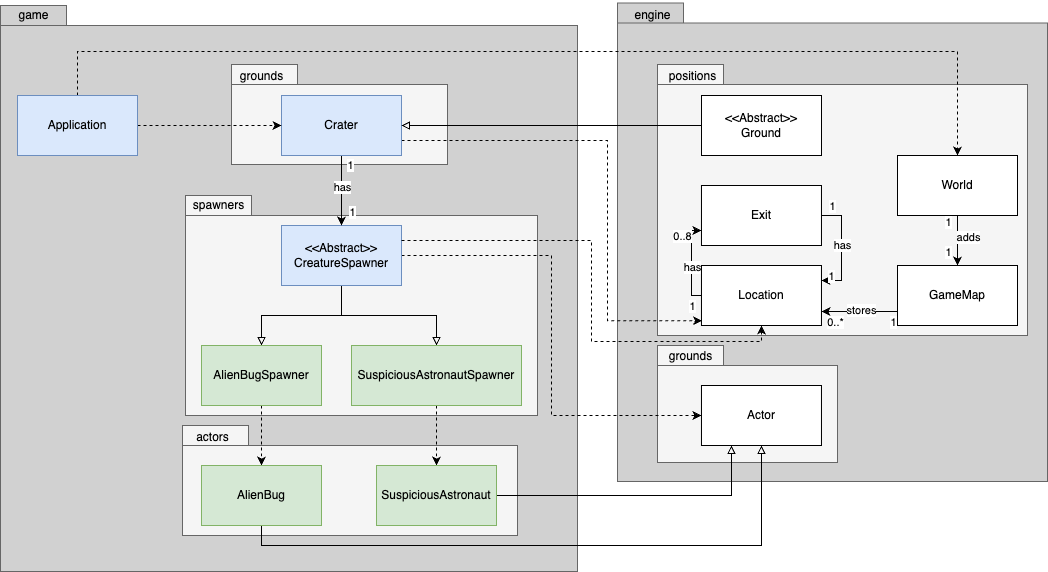

The diagram above was exported from draw.io. Its source (the exported page's mxGraphModel, read from the mxfile embedded in the PNG):
<mxGraphModel dx="1193" dy="-369" grid="1" gridSize="10" guides="1" tooltips="1" connect="1" arrows="1" fold="1" page="1" pageScale="1" pageWidth="827" pageHeight="1169" math="0" shadow="0">
  <root>
    <mxCell id="0" />
    <mxCell id="1" parent="0" />
    <mxCell id="_-cBDNbmjNIhbrfKyF_q-73" value="" style="shape=folder;fontStyle=1;spacingTop=10;tabWidth=66;tabHeight=20;tabPosition=left;html=1;whiteSpace=wrap;fillColor=#d1d1d1;fontColor=#333333;strokeColor=#666666;" parent="1" vertex="1">
      <mxGeometry x="1020" y="1171.5" width="430" height="478.5" as="geometry" />
    </mxCell>
    <mxCell id="_-cBDNbmjNIhbrfKyF_q-74" value="engine" style="text;html=1;align=center;verticalAlign=middle;resizable=0;points=[];autosize=1;strokeColor=none;fillColor=none;" parent="1" vertex="1">
      <mxGeometry x="1025" y="1168.5" width="60" height="30" as="geometry" />
    </mxCell>
    <mxCell id="_-cBDNbmjNIhbrfKyF_q-71" value="" style="shape=folder;fontStyle=1;spacingTop=10;tabWidth=66;tabHeight=20;tabPosition=left;html=1;whiteSpace=wrap;fillColor=#d1d1d1;fontColor=#333333;strokeColor=#666666;" parent="1" vertex="1">
      <mxGeometry x="403" y="1174" width="577" height="566" as="geometry" />
    </mxCell>
    <mxCell id="_-cBDNbmjNIhbrfKyF_q-48" value="" style="shape=folder;fontStyle=1;spacingTop=10;tabWidth=66;tabHeight=20;tabPosition=left;html=1;whiteSpace=wrap;fillColor=#f5f5f5;fontColor=#333333;strokeColor=#666666;" parent="1" vertex="1">
      <mxGeometry x="1060" y="1514" width="180" height="117" as="geometry" />
    </mxCell>
    <mxCell id="_-cBDNbmjNIhbrfKyF_q-46" value="" style="shape=folder;fontStyle=1;spacingTop=10;tabWidth=66;tabHeight=20;tabPosition=left;html=1;whiteSpace=wrap;fillColor=#f5f5f5;fontColor=#333333;strokeColor=#666666;" parent="1" vertex="1">
      <mxGeometry x="1060" y="1233" width="370" height="271" as="geometry" />
    </mxCell>
    <mxCell id="_-cBDNbmjNIhbrfKyF_q-47" value="positions" style="text;html=1;align=center;verticalAlign=middle;resizable=0;points=[];autosize=1;strokeColor=none;fillColor=none;" parent="1" vertex="1">
      <mxGeometry x="1060" y="1230" width="70" height="30" as="geometry" />
    </mxCell>
    <mxCell id="_-cBDNbmjNIhbrfKyF_q-43" value="" style="shape=folder;fontStyle=1;spacingTop=10;tabWidth=66;tabHeight=20;tabPosition=left;html=1;whiteSpace=wrap;fillColor=#f5f5f5;fontColor=#333333;strokeColor=#666666;" parent="1" vertex="1">
      <mxGeometry x="585" y="1594" width="335" height="110" as="geometry" />
    </mxCell>
    <mxCell id="_-cBDNbmjNIhbrfKyF_q-44" value="actors" style="text;html=1;align=center;verticalAlign=middle;resizable=0;points=[];autosize=1;strokeColor=none;fillColor=none;" parent="1" vertex="1">
      <mxGeometry x="585" y="1591" width="60" height="30" as="geometry" />
    </mxCell>
    <mxCell id="_-cBDNbmjNIhbrfKyF_q-41" value="" style="shape=folder;fontStyle=1;spacingTop=10;tabWidth=66;tabHeight=20;tabPosition=left;html=1;whiteSpace=wrap;fillColor=#f5f5f5;fontColor=#333333;strokeColor=#666666;" parent="1" vertex="1">
      <mxGeometry x="588" y="1364" width="352" height="220" as="geometry" />
    </mxCell>
    <mxCell id="_-cBDNbmjNIhbrfKyF_q-42" value="spawners" style="text;html=1;align=center;verticalAlign=middle;resizable=0;points=[];autosize=1;strokeColor=none;fillColor=none;" parent="1" vertex="1">
      <mxGeometry x="586" y="1359" width="70" height="30" as="geometry" />
    </mxCell>
    <mxCell id="_-cBDNbmjNIhbrfKyF_q-39" value="" style="shape=folder;fontStyle=1;spacingTop=10;tabWidth=66;tabHeight=20;tabPosition=left;html=1;whiteSpace=wrap;fillColor=#f5f5f5;fontColor=#333333;strokeColor=#666666;" parent="1" vertex="1">
      <mxGeometry x="634" y="1233" width="216" height="100" as="geometry" />
    </mxCell>
    <mxCell id="_-cBDNbmjNIhbrfKyF_q-40" value="grounds" style="text;html=1;align=center;verticalAlign=middle;resizable=0;points=[];autosize=1;strokeColor=none;fillColor=none;" parent="1" vertex="1">
      <mxGeometry x="629" y="1230" width="70" height="30" as="geometry" />
    </mxCell>
    <mxCell id="_-cBDNbmjNIhbrfKyF_q-8" style="edgeStyle=orthogonalEdgeStyle;rounded=0;orthogonalLoop=1;jettySize=auto;html=1;endArrow=block;endFill=0;" parent="1" source="_-cBDNbmjNIhbrfKyF_q-1" target="_-cBDNbmjNIhbrfKyF_q-2" edge="1">
      <mxGeometry relative="1" as="geometry" />
    </mxCell>
    <mxCell id="_-cBDNbmjNIhbrfKyF_q-9" style="edgeStyle=orthogonalEdgeStyle;rounded=0;orthogonalLoop=1;jettySize=auto;html=1;entryX=0.5;entryY=0;entryDx=0;entryDy=0;endArrow=block;endFill=0;" parent="1" source="_-cBDNbmjNIhbrfKyF_q-1" target="_-cBDNbmjNIhbrfKyF_q-3" edge="1">
      <mxGeometry relative="1" as="geometry" />
    </mxCell>
    <mxCell id="_-cBDNbmjNIhbrfKyF_q-24" style="edgeStyle=orthogonalEdgeStyle;rounded=0;orthogonalLoop=1;jettySize=auto;html=1;exitX=1;exitY=0.5;exitDx=0;exitDy=0;entryX=0;entryY=0.5;entryDx=0;entryDy=0;dashed=1;" parent="1" source="_-cBDNbmjNIhbrfKyF_q-1" target="_-cBDNbmjNIhbrfKyF_q-17" edge="1">
      <mxGeometry relative="1" as="geometry" />
    </mxCell>
    <mxCell id="_-cBDNbmjNIhbrfKyF_q-1" value="&lt;div&gt;&amp;lt;&amp;lt;Abstract&amp;gt;&amp;gt;&lt;/div&gt;CreatureSpawner" style="whiteSpace=wrap;html=1;fillColor=#dae8fc;strokeColor=#6c8ebf;" parent="1" vertex="1">
      <mxGeometry x="684" y="1394" width="120" height="60" as="geometry" />
    </mxCell>
    <mxCell id="_-cBDNbmjNIhbrfKyF_q-6" value="" style="edgeStyle=orthogonalEdgeStyle;rounded=0;orthogonalLoop=1;jettySize=auto;html=1;dashed=1;" parent="1" source="_-cBDNbmjNIhbrfKyF_q-2" target="_-cBDNbmjNIhbrfKyF_q-4" edge="1">
      <mxGeometry relative="1" as="geometry" />
    </mxCell>
    <mxCell id="_-cBDNbmjNIhbrfKyF_q-2" value="AlienBugSpawner" style="whiteSpace=wrap;html=1;fillColor=#d5e8d4;strokeColor=#82b366;" parent="1" vertex="1">
      <mxGeometry x="604" y="1514" width="120" height="60" as="geometry" />
    </mxCell>
    <mxCell id="_-cBDNbmjNIhbrfKyF_q-7" value="" style="edgeStyle=orthogonalEdgeStyle;rounded=0;orthogonalLoop=1;jettySize=auto;html=1;dashed=1;" parent="1" source="_-cBDNbmjNIhbrfKyF_q-3" target="_-cBDNbmjNIhbrfKyF_q-5" edge="1">
      <mxGeometry relative="1" as="geometry" />
    </mxCell>
    <mxCell id="_-cBDNbmjNIhbrfKyF_q-3" value="SuspiciousAstronautSpawner" style="whiteSpace=wrap;html=1;fillColor=#d5e8d4;strokeColor=#82b366;" parent="1" vertex="1">
      <mxGeometry x="754" y="1514" width="170" height="60" as="geometry" />
    </mxCell>
    <mxCell id="_-cBDNbmjNIhbrfKyF_q-22" style="edgeStyle=orthogonalEdgeStyle;rounded=0;orthogonalLoop=1;jettySize=auto;html=1;entryX=0.5;entryY=1;entryDx=0;entryDy=0;endArrow=block;endFill=0;" parent="1" source="_-cBDNbmjNIhbrfKyF_q-4" target="_-cBDNbmjNIhbrfKyF_q-17" edge="1">
      <mxGeometry relative="1" as="geometry">
        <Array as="points">
          <mxPoint x="664" y="1714" />
          <mxPoint x="1164" y="1714" />
        </Array>
      </mxGeometry>
    </mxCell>
    <mxCell id="_-cBDNbmjNIhbrfKyF_q-4" value="AlienBug" style="whiteSpace=wrap;html=1;fillColor=#d5e8d4;strokeColor=#82b366;" parent="1" vertex="1">
      <mxGeometry x="604" y="1634" width="120" height="60" as="geometry" />
    </mxCell>
    <mxCell id="_-cBDNbmjNIhbrfKyF_q-21" style="edgeStyle=orthogonalEdgeStyle;rounded=0;orthogonalLoop=1;jettySize=auto;html=1;entryX=0.25;entryY=1;entryDx=0;entryDy=0;endArrow=block;endFill=0;" parent="1" source="_-cBDNbmjNIhbrfKyF_q-5" target="_-cBDNbmjNIhbrfKyF_q-17" edge="1">
      <mxGeometry relative="1" as="geometry" />
    </mxCell>
    <mxCell id="_-cBDNbmjNIhbrfKyF_q-5" value="SuspiciousAstronaut" style="whiteSpace=wrap;html=1;fillColor=#d5e8d4;strokeColor=#82b366;" parent="1" vertex="1">
      <mxGeometry x="779" y="1634" width="120" height="60" as="geometry" />
    </mxCell>
    <mxCell id="_-cBDNbmjNIhbrfKyF_q-11" value="" style="edgeStyle=orthogonalEdgeStyle;rounded=0;orthogonalLoop=1;jettySize=auto;html=1;endArrow=classic;endFill=1;" parent="1" source="_-cBDNbmjNIhbrfKyF_q-10" target="_-cBDNbmjNIhbrfKyF_q-1" edge="1">
      <mxGeometry relative="1" as="geometry" />
    </mxCell>
    <mxCell id="_-cBDNbmjNIhbrfKyF_q-14" value="1" style="edgeLabel;html=1;align=center;verticalAlign=middle;resizable=0;points=[];" parent="_-cBDNbmjNIhbrfKyF_q-11" connectable="0" vertex="1">
      <mxGeometry x="-0.7064" y="1" relative="1" as="geometry">
        <mxPoint x="7" y="-1" as="offset" />
      </mxGeometry>
    </mxCell>
    <mxCell id="_-cBDNbmjNIhbrfKyF_q-15" value="1" style="edgeLabel;html=1;align=center;verticalAlign=middle;resizable=0;points=[];" parent="_-cBDNbmjNIhbrfKyF_q-11" connectable="0" vertex="1">
      <mxGeometry x="0.6138" relative="1" as="geometry">
        <mxPoint x="10" as="offset" />
      </mxGeometry>
    </mxCell>
    <mxCell id="_-cBDNbmjNIhbrfKyF_q-16" value="has" style="edgeLabel;html=1;align=center;verticalAlign=middle;resizable=0;points=[];" parent="_-cBDNbmjNIhbrfKyF_q-11" connectable="0" vertex="1">
      <mxGeometry x="-0.0956" relative="1" as="geometry">
        <mxPoint as="offset" />
      </mxGeometry>
    </mxCell>
    <mxCell id="_-cBDNbmjNIhbrfKyF_q-75" style="edgeStyle=orthogonalEdgeStyle;rounded=0;orthogonalLoop=1;jettySize=auto;html=1;exitX=1;exitY=0.75;exitDx=0;exitDy=0;entryX=0.005;entryY=0.921;entryDx=0;entryDy=0;entryPerimeter=0;dashed=1;" parent="1" source="_-cBDNbmjNIhbrfKyF_q-10" target="_-cBDNbmjNIhbrfKyF_q-36" edge="1">
      <mxGeometry relative="1" as="geometry">
        <Array as="points">
          <mxPoint x="1010" y="1309" />
          <mxPoint x="1010" y="1489" />
        </Array>
      </mxGeometry>
    </mxCell>
    <mxCell id="_-cBDNbmjNIhbrfKyF_q-10" value="Crater" style="whiteSpace=wrap;html=1;fillColor=#dae8fc;strokeColor=#6c8ebf;" parent="1" vertex="1">
      <mxGeometry x="684" y="1264" width="120" height="60" as="geometry" />
    </mxCell>
    <mxCell id="_-cBDNbmjNIhbrfKyF_q-13" style="edgeStyle=orthogonalEdgeStyle;rounded=0;orthogonalLoop=1;jettySize=auto;html=1;entryX=1;entryY=0.5;entryDx=0;entryDy=0;endArrow=block;endFill=0;" parent="1" source="_-cBDNbmjNIhbrfKyF_q-12" target="_-cBDNbmjNIhbrfKyF_q-10" edge="1">
      <mxGeometry relative="1" as="geometry" />
    </mxCell>
    <mxCell id="_-cBDNbmjNIhbrfKyF_q-12" value="&lt;div&gt;&amp;lt;&amp;lt;Abstract&amp;gt;&amp;gt;&lt;/div&gt;Ground" style="whiteSpace=wrap;html=1;" parent="1" vertex="1">
      <mxGeometry x="1104" y="1264" width="120" height="60" as="geometry" />
    </mxCell>
    <mxCell id="_-cBDNbmjNIhbrfKyF_q-17" value="Actor" style="whiteSpace=wrap;html=1;" parent="1" vertex="1">
      <mxGeometry x="1103.97" y="1554" width="120" height="60" as="geometry" />
    </mxCell>
    <mxCell id="_-cBDNbmjNIhbrfKyF_q-27" style="edgeStyle=orthogonalEdgeStyle;rounded=0;orthogonalLoop=1;jettySize=auto;html=1;exitX=1;exitY=0.5;exitDx=0;exitDy=0;entryX=1;entryY=0.25;entryDx=0;entryDy=0;" parent="1" source="_-cBDNbmjNIhbrfKyF_q-31" target="_-cBDNbmjNIhbrfKyF_q-36" edge="1">
      <mxGeometry relative="1" as="geometry" />
    </mxCell>
    <mxCell id="_-cBDNbmjNIhbrfKyF_q-28" value="1" style="edgeLabel;html=1;align=center;verticalAlign=middle;resizable=0;points=[];" parent="_-cBDNbmjNIhbrfKyF_q-27" connectable="0" vertex="1">
      <mxGeometry x="-0.8127" y="-1" relative="1" as="geometry">
        <mxPoint y="-11" as="offset" />
      </mxGeometry>
    </mxCell>
    <mxCell id="_-cBDNbmjNIhbrfKyF_q-29" value="1" style="edgeLabel;html=1;align=center;verticalAlign=middle;resizable=0;points=[];" parent="_-cBDNbmjNIhbrfKyF_q-27" connectable="0" vertex="1">
      <mxGeometry x="0.7968" relative="1" as="geometry">
        <mxPoint x="-1" y="-5" as="offset" />
      </mxGeometry>
    </mxCell>
    <mxCell id="_-cBDNbmjNIhbrfKyF_q-30" value="has" style="edgeLabel;html=1;align=center;verticalAlign=middle;resizable=0;points=[];" parent="_-cBDNbmjNIhbrfKyF_q-27" connectable="0" vertex="1">
      <mxGeometry x="-0.0889" y="2" relative="1" as="geometry">
        <mxPoint x="-2" y="2" as="offset" />
      </mxGeometry>
    </mxCell>
    <mxCell id="_-cBDNbmjNIhbrfKyF_q-31" value="Exit" style="whiteSpace=wrap;html=1;" parent="1" vertex="1">
      <mxGeometry x="1103.97" y="1354" width="120" height="60" as="geometry" />
    </mxCell>
    <mxCell id="_-cBDNbmjNIhbrfKyF_q-32" style="edgeStyle=orthogonalEdgeStyle;rounded=0;orthogonalLoop=1;jettySize=auto;html=1;entryX=0;entryY=0.75;entryDx=0;entryDy=0;" parent="1" source="_-cBDNbmjNIhbrfKyF_q-36" target="_-cBDNbmjNIhbrfKyF_q-31" edge="1">
      <mxGeometry relative="1" as="geometry">
        <Array as="points">
          <mxPoint x="1093.97" y="1464" />
          <mxPoint x="1093.97" y="1399" />
        </Array>
      </mxGeometry>
    </mxCell>
    <mxCell id="_-cBDNbmjNIhbrfKyF_q-33" value="0..8" style="edgeLabel;html=1;align=center;verticalAlign=middle;resizable=0;points=[];" parent="_-cBDNbmjNIhbrfKyF_q-32" connectable="0" vertex="1">
      <mxGeometry x="0.5216" y="2" relative="1" as="geometry">
        <mxPoint x="-8" y="-5" as="offset" />
      </mxGeometry>
    </mxCell>
    <mxCell id="_-cBDNbmjNIhbrfKyF_q-34" value="1" style="edgeLabel;html=1;align=center;verticalAlign=middle;resizable=0;points=[];" parent="_-cBDNbmjNIhbrfKyF_q-32" connectable="0" vertex="1">
      <mxGeometry x="-0.7137" relative="1" as="geometry">
        <mxPoint y="13" as="offset" />
      </mxGeometry>
    </mxCell>
    <mxCell id="_-cBDNbmjNIhbrfKyF_q-35" value="has" style="edgeLabel;html=1;align=center;verticalAlign=middle;resizable=0;points=[];" parent="_-cBDNbmjNIhbrfKyF_q-32" connectable="0" vertex="1">
      <mxGeometry x="-0.0893" y="-1" relative="1" as="geometry">
        <mxPoint x="-1" as="offset" />
      </mxGeometry>
    </mxCell>
    <mxCell id="_-cBDNbmjNIhbrfKyF_q-36" value="Location" style="whiteSpace=wrap;html=1;" parent="1" vertex="1">
      <mxGeometry x="1103.97" y="1434" width="120" height="60" as="geometry" />
    </mxCell>
    <mxCell id="_-cBDNbmjNIhbrfKyF_q-37" style="edgeStyle=orthogonalEdgeStyle;rounded=0;orthogonalLoop=1;jettySize=auto;html=1;exitX=1;exitY=0.25;exitDx=0;exitDy=0;entryX=0.5;entryY=1;entryDx=0;entryDy=0;dashed=1;" parent="1" source="_-cBDNbmjNIhbrfKyF_q-1" target="_-cBDNbmjNIhbrfKyF_q-36" edge="1">
      <mxGeometry relative="1" as="geometry">
        <Array as="points">
          <mxPoint x="994" y="1409" />
          <mxPoint x="994" y="1510" />
          <mxPoint x="1164" y="1510" />
        </Array>
      </mxGeometry>
    </mxCell>
    <mxCell id="_-cBDNbmjNIhbrfKyF_q-49" value="grounds" style="text;html=1;align=center;verticalAlign=middle;resizable=0;points=[];autosize=1;strokeColor=none;fillColor=none;" parent="1" vertex="1">
      <mxGeometry x="1058" y="1510" width="70" height="30" as="geometry" />
    </mxCell>
    <mxCell id="_-cBDNbmjNIhbrfKyF_q-51" style="edgeStyle=orthogonalEdgeStyle;rounded=0;orthogonalLoop=1;jettySize=auto;html=1;entryX=0;entryY=0.5;entryDx=0;entryDy=0;dashed=1;" parent="1" source="_-cBDNbmjNIhbrfKyF_q-50" target="_-cBDNbmjNIhbrfKyF_q-10" edge="1">
      <mxGeometry relative="1" as="geometry">
        <Array as="points">
          <mxPoint x="470" y="1294" />
        </Array>
      </mxGeometry>
    </mxCell>
    <mxCell id="_-cBDNbmjNIhbrfKyF_q-70" style="edgeStyle=orthogonalEdgeStyle;rounded=0;orthogonalLoop=1;jettySize=auto;html=1;entryX=0.5;entryY=0;entryDx=0;entryDy=0;dashed=1;" parent="1" source="_-cBDNbmjNIhbrfKyF_q-50" target="_-cBDNbmjNIhbrfKyF_q-58" edge="1">
      <mxGeometry relative="1" as="geometry">
        <Array as="points">
          <mxPoint x="480" y="1220" />
          <mxPoint x="1360" y="1220" />
        </Array>
      </mxGeometry>
    </mxCell>
    <mxCell id="_-cBDNbmjNIhbrfKyF_q-50" value="Application" style="whiteSpace=wrap;html=1;fillColor=#dae8fc;strokeColor=#6c8ebf;" parent="1" vertex="1">
      <mxGeometry x="420" y="1264" width="120" height="60" as="geometry" />
    </mxCell>
    <mxCell id="_-cBDNbmjNIhbrfKyF_q-54" value="" style="edgeStyle=orthogonalEdgeStyle;rounded=0;orthogonalLoop=1;jettySize=auto;html=1;" parent="1" source="_-cBDNbmjNIhbrfKyF_q-58" target="_-cBDNbmjNIhbrfKyF_q-63" edge="1">
      <mxGeometry relative="1" as="geometry" />
    </mxCell>
    <mxCell id="_-cBDNbmjNIhbrfKyF_q-55" value="1" style="edgeLabel;html=1;align=center;verticalAlign=middle;resizable=0;points=[];" parent="_-cBDNbmjNIhbrfKyF_q-54" connectable="0" vertex="1">
      <mxGeometry x="-0.7714" relative="1" as="geometry">
        <mxPoint x="-10" as="offset" />
      </mxGeometry>
    </mxCell>
    <mxCell id="_-cBDNbmjNIhbrfKyF_q-56" value="1" style="edgeLabel;html=1;align=center;verticalAlign=middle;resizable=0;points=[];" parent="_-cBDNbmjNIhbrfKyF_q-54" connectable="0" vertex="1">
      <mxGeometry x="0.4667" y="-1" relative="1" as="geometry">
        <mxPoint x="-9" as="offset" />
      </mxGeometry>
    </mxCell>
    <mxCell id="_-cBDNbmjNIhbrfKyF_q-57" value="adds" style="edgeLabel;html=1;align=center;verticalAlign=middle;resizable=0;points=[];" parent="_-cBDNbmjNIhbrfKyF_q-54" connectable="0" vertex="1">
      <mxGeometry x="-0.1429" relative="1" as="geometry">
        <mxPoint x="10" as="offset" />
      </mxGeometry>
    </mxCell>
    <mxCell id="_-cBDNbmjNIhbrfKyF_q-58" value="World" style="whiteSpace=wrap;html=1;" parent="1" vertex="1">
      <mxGeometry x="1300" y="1324" width="120" height="60" as="geometry" />
    </mxCell>
    <mxCell id="_-cBDNbmjNIhbrfKyF_q-66" style="edgeStyle=orthogonalEdgeStyle;rounded=0;orthogonalLoop=1;jettySize=auto;html=1;" parent="1" source="_-cBDNbmjNIhbrfKyF_q-63" target="_-cBDNbmjNIhbrfKyF_q-36" edge="1">
      <mxGeometry relative="1" as="geometry">
        <Array as="points">
          <mxPoint x="1270" y="1480" />
          <mxPoint x="1270" y="1480" />
        </Array>
      </mxGeometry>
    </mxCell>
    <mxCell id="_-cBDNbmjNIhbrfKyF_q-67" value="1" style="edgeLabel;html=1;align=center;verticalAlign=middle;resizable=0;points=[];" parent="_-cBDNbmjNIhbrfKyF_q-66" connectable="0" vertex="1">
      <mxGeometry x="-0.7332" y="-2" relative="1" as="geometry">
        <mxPoint x="5" y="12" as="offset" />
      </mxGeometry>
    </mxCell>
    <mxCell id="_-cBDNbmjNIhbrfKyF_q-68" value="0..*" style="edgeLabel;html=1;align=center;verticalAlign=middle;resizable=0;points=[];" parent="_-cBDNbmjNIhbrfKyF_q-66" connectable="0" vertex="1">
      <mxGeometry x="0.6385" relative="1" as="geometry">
        <mxPoint y="10" as="offset" />
      </mxGeometry>
    </mxCell>
    <mxCell id="_-cBDNbmjNIhbrfKyF_q-69" value="stores" style="edgeLabel;html=1;align=center;verticalAlign=middle;resizable=0;points=[];" parent="_-cBDNbmjNIhbrfKyF_q-66" connectable="0" vertex="1">
      <mxGeometry x="-0.0568" y="-2" relative="1" as="geometry">
        <mxPoint as="offset" />
      </mxGeometry>
    </mxCell>
    <mxCell id="_-cBDNbmjNIhbrfKyF_q-63" value="GameMap" style="whiteSpace=wrap;html=1;" parent="1" vertex="1">
      <mxGeometry x="1300" y="1434" width="120" height="60" as="geometry" />
    </mxCell>
    <mxCell id="_-cBDNbmjNIhbrfKyF_q-72" value="game" style="text;html=1;align=center;verticalAlign=middle;resizable=0;points=[];autosize=1;strokeColor=none;fillColor=none;" parent="1" vertex="1">
      <mxGeometry x="411" y="1169" width="50" height="30" as="geometry" />
    </mxCell>
  </root>
</mxGraphModel>